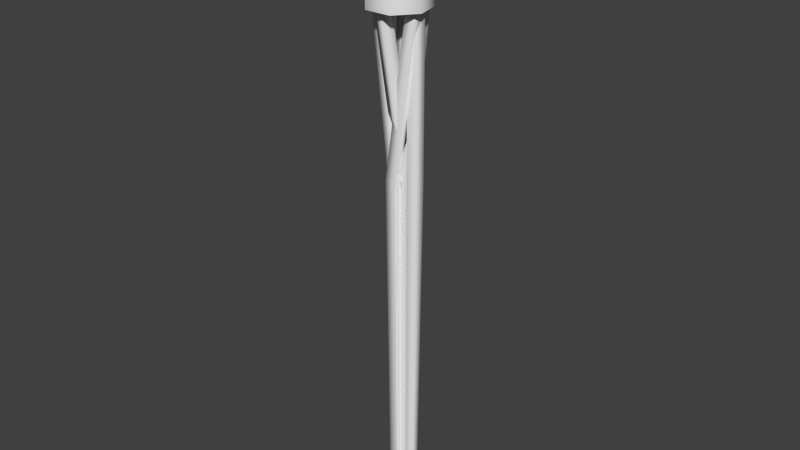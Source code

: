 # Source: tiki_torch.blend  (saved by Blender 2.70.0; exported with 4.5.12 LTS)
import bpy
from mathutils import Matrix  # noqa: F401  (used for matrix-valued properties, if any)

bpy.ops.wm.read_factory_settings(use_empty=True)
scene = bpy.context.scene
scene.name = 'Scene'

# ---- collections
col_collection_1 = bpy.data.collections.new('Collection 1'); scene.collection.children.link(col_collection_1)

# ---- world
world_world = bpy.data.worlds.new('World'); scene.world = world_world
world_world.color = (0.05088, 0.05088, 0.05088)
world_world.use_sun_shadow = False
world_world.sun_shadow_jitter_overblur = 0.0
world_world.cycles.sampling_method = 'MANUAL'
world_world.cycles.sample_map_resolution = 256

# ---- meshes
me_cylinder_003 = bpy.data.meshes.new('Cylinder.003')
me_cylinder_003.from_pydata([(0.0, 1.0, -1.0), (0.0, 1.0, 1.0), (0.7818, 0.6235, -1.0), (0.7818, 0.6235, 1.0), (0.9749, -0.2225, -1.0), (0.9749, -0.2225, 1.0), (0.4339, -0.901, -1.0), (0.4339, -0.901, 1.0), (-0.4339, -0.901, -1.0), (-0.4339, -0.901, 1.0), (-0.9749, -0.2225, -1.0), (-0.9749, -0.2225, 1.0), (-0.7818, 0.6235, -1.0), (-0.7818, 0.6235, 1.0), (-0.4765, -0.1387, 1.193), (0.3483, 0.04952, 1.193), (0.2561, 0.2406, 1.319), (0.4487, 0.1825, 1.319), (0.3906, -0.01016, 1.319), (0.198, 0.04796, 1.319), (0.4023, 0.3271, -4.562), (0.7396, 0.2253, -4.562), (0.6379, -0.112, -4.562), (0.3006, -0.01021, -4.562), (0.1656, 0.8673, 1.243), (0.3582, 0.8091, 1.243), (0.3005, 0.6176, 1.258), (0.1078, 0.6758, 1.258), (-0.07077, 0.3813, -4.655), (0.2665, 0.2795, -4.655), (0.1654, -0.05575, -4.628), (-0.1719, 0.04601, -4.628), (-0.2471, -0.4271, 1.292), (-0.05443, -0.4853, 1.292), (-0.112, -0.6761, 1.273), (-0.3046, -0.6179, 1.273), (-0.08233, 0.4715, -4.546), (0.255, 0.3698, -4.546), (0.1542, 0.03572, -4.579), (-0.1831, 0.1375, -4.579), (0.6113, -0.05513, 1.292), (0.6113, 0.1461, 1.292), (0.8106, 0.1461, 1.273), (0.8106, -0.05513, 1.273), (-0.3478, -0.1907, -4.546), (-0.3478, 0.1616, -4.546), (0.001076, 0.1616, -4.579), (0.001076, -0.1907, -4.579), (-0.7471, -0.03392, 1.243), (-0.7471, 0.1673, 1.243), (-0.5471, 0.1673, 1.258), (-0.5471, -0.03392, 1.258), (-0.2648, -0.1536, -4.655), (-0.2648, 0.1988, -4.655), (0.08541, 0.1988, -4.628), (0.08541, -0.1536, -4.628), (-0.1733, 0.2337, 1.319), (-0.1733, 0.4349, 1.319), (0.02788, 0.4349, 1.319), (0.02788, 0.2337, 1.319), (-0.3495, 0.315, -4.562), (-0.3495, 0.6673, -4.562), (0.002774, 0.6673, -4.562), (0.002774, 0.315, -4.562), (0.3382, -0.1907, -1.237), (0.3382, 0.1616, -1.237), (0.6871, 0.1616, -1.27), (0.6871, -0.1907, -1.27), (-0.8095, -0.1536, -1.334), (-0.8095, 0.1988, -1.334), (-0.4593, 0.1988, -1.308), (-0.4593, -0.1536, -1.308), (-0.2805, -0.1853, -1.237), (0.05682, -0.287, -1.237), (-0.04396, -0.6211, -1.27), (-0.3813, -0.5193, -1.27), (-0.3495, 0.315, -1.221), (-0.3495, 0.6673, -1.221), (0.002774, 0.6673, -1.221), (0.002774, 0.315, -1.221), (0.4023, 0.3271, -1.221), (0.7396, 0.2253, -1.221), (0.6379, -0.112, -1.221), (0.3006, -0.01021, -1.221), (0.08657, 0.9028, -1.334), (0.4239, 0.801, -1.334), (0.3227, 0.4657, -1.308), (-0.01458, 0.5675, -1.308), (0.3218, 0.2934, -12.32), (0.5865, 0.2135, -12.32), (0.5067, -0.05122, -12.32), (0.2419, 0.02866, -12.32), (0.2152, 0.2561, -12.39), (0.1358, -0.007084, -12.37), (-0.129, 0.07279, -12.37), (-0.05864, 0.4068, -12.3), (0.2061, 0.3269, -12.3), (0.127, 0.06471, -12.33), (-0.1377, 0.1446, -12.33), (-0.2671, -0.113, -12.3), (-0.2671, 0.1635, -12.3), (0.006827, 0.1635, -12.33), (0.006826, -0.113, -12.33), (-0.2018, -0.08386, -12.39), (-0.2018, 0.1927, -12.39), (0.07302, 0.1927, -12.37), (0.07302, -0.08386, -12.37), (-0.2684, 0.2839, -12.32), (-0.2684, 0.5605, -12.32), (0.008159, 0.5605, -12.32), (0.008159, 0.2839, -12.32)], [], [(0, 1, 3, 2), (2, 3, 5, 4), (4, 5, 7, 6), (6, 7, 9, 8), (8, 9, 11, 10), (12, 13, 1, 0), (10, 11, 13, 12), (14, 15, 1, 13), (9, 7, 15, 14), (80, 81, 21, 20), (81, 82, 22, 21), (82, 83, 23, 22), (84, 85, 29, 28), (85, 86, 30, 29), (87, 84, 28, 31), (73, 74, 38, 37), (74, 75, 39, 38), (75, 72, 36, 39), (64, 65, 45, 44), (65, 66, 46, 45), (66, 67, 47, 46), (67, 64, 44, 47), (68, 69, 53, 52), (69, 70, 54, 53), (70, 71, 55, 54), (71, 68, 52, 55), (76, 77, 61, 60), (77, 78, 62, 61), (78, 79, 63, 62), (79, 76, 60, 63), (40, 41, 65, 64), (41, 42, 66, 65), (42, 43, 67, 66), (43, 40, 64, 67), (48, 49, 69, 68), (49, 50, 70, 69), (50, 51, 71, 70), (51, 48, 68, 71), (32, 33, 73, 72), (33, 34, 74, 73), (34, 35, 75, 74), (35, 32, 72, 75), (56, 57, 77, 76), (57, 58, 78, 77), (58, 59, 79, 78), (59, 56, 76, 79), (16, 17, 81, 80), (17, 18, 82, 81), (18, 19, 83, 82), (19, 16, 80, 83), (24, 25, 85, 84), (25, 26, 86, 85), (26, 27, 87, 86), (27, 24, 84, 87), (61, 62, 109, 108), (54, 55, 106, 105), (47, 44, 99, 102), (52, 53, 104, 103), (45, 46, 101, 100), (22, 23, 91, 90), (29, 30, 93, 92), (36, 37, 96, 95), (20, 21, 89, 88), (62, 63, 110, 109), (55, 52, 103, 106), (60, 61, 108, 107), (39, 36, 95, 98), (30, 31, 94, 93), (37, 38, 97, 96), (44, 45, 100, 99), (21, 22, 90, 89), (63, 60, 107, 110)])
me_cylinder_003.polygons.foreach_set('use_smooth', [True] * 72)
_uv = me_cylinder_003.uv_layers.new(name='UVMap')
_uv.uv.foreach_set('vector', [0.7326, 0.586, 0.9707, 0.5692, 0.971, 0.6292, 0.7329, 0.6525, 0.7329, 0.6525, 0.971, 0.6292, 0.9713, 0.6977, 0.7331, 0.7115, 0.7331, 0.7115, 0.9713, 0.6977, 0.9716, 0.774, 0.7333, 0.7678, 0.7333, 0.7678, 0.9716, 0.774, 0.9719, 0.8455, 0.7336, 0.8255, 0.7336, 0.8255, 0.9719, 0.8455, 0.9722, 0.9077, 0.7339, 0.8892, 0.7322, 0.5105, 0.9705, 0.5127, 0.9707, 0.5692, 0.7326, 0.586, 0.7339, 0.8892, 0.9722, 0.9077, 0.9724, 0.9648, 0.7342, 0.9626, 0.8652, 0.3602, 0.8707, 0.4487, 0.7708, 0.4353, 0.7845, 0.3519, 0.9513, 0.341, 0.9792, 0.4296, 0.8707, 0.4487, 0.8652, 0.3602, 0.3733, 0.675, 0.3539, 0.675, 0.3547, 0.502, 0.374, 0.5021, 0.6714, 0.2323, 0.6907, 0.2323, 0.6907, 0.4053, 0.6714, 0.4053, 0.38, 0.2324, 0.3993, 0.2323, 0.4, 0.4053, 0.3806, 0.4053, 0.5885, 0.2344, 0.6079, 0.2341, 0.6055, 0.4056, 0.5862, 0.4059, 0.2361, 0.6737, 0.2168, 0.6742, 0.1964, 0.5011, 0.2157, 0.5006, 0.2563, 0.2338, 0.2755, 0.2342, 0.2553, 0.4074, 0.2361, 0.407, 0.1772, 0.2321, 0.1964, 0.2327, 0.1705, 0.4059, 0.1513, 0.4053, 0.5008, 0.2326, 0.5202, 0.2323, 0.517, 0.4036, 0.4977, 0.4038, 0.1513, 0.6742, 0.132, 0.6748, 0.1059, 0.5018, 0.1251, 0.5011, 0.409, 0.232, 0.4284, 0.2319, 0.4243, 0.4036, 0.405, 0.4038, 0.0412, 0.2323, 0.06043, 0.2329, 0.034, 0.4059, 0.01477, 0.4053, 0.4519, 0.6733, 0.4325, 0.6731, 0.4286, 0.5019, 0.4479, 0.5021, 0.1059, 0.6743, 0.08668, 0.6749, 0.06043, 0.5018, 0.07966, 0.5012, 0.6503, 0.6728, 0.631, 0.6725, 0.6292, 0.501, 0.6485, 0.5013, 0.3539, 0.6739, 0.3347, 0.6742, 0.3148, 0.501, 0.3341, 0.5006, 0.6098, 0.2338, 0.6292, 0.2335, 0.6272, 0.4056, 0.6079, 0.4058, 0.2955, 0.2337, 0.3148, 0.2341, 0.2948, 0.4072, 0.2755, 0.4068, 0.5617, 0.675, 0.5424, 0.6749, 0.5429, 0.502, 0.5622, 0.5021, 0.5202, 0.2325, 0.5395, 0.2325, 0.54, 0.4054, 0.5207, 0.4054, 0.4519, 0.2323, 0.4712, 0.2323, 0.4718, 0.4052, 0.4525, 0.4053, 0.6696, 0.6751, 0.6503, 0.6751, 0.6507, 0.5021, 0.67, 0.5022, 0.4175, 0.1008, 0.4286, 0.1008, 0.4284, 0.2319, 0.409, 0.232, 0.04776, 0.1008, 0.05875, 0.1011, 0.06043, 0.2329, 0.0412, 0.2323, 0.4508, 0.8049, 0.4397, 0.8048, 0.4325, 0.6731, 0.4519, 0.6733, 0.1029, 0.8061, 0.09188, 0.8064, 0.08668, 0.6749, 0.1059, 0.6743, 0.6412, 0.8062, 0.6301, 0.806, 0.631, 0.6725, 0.6503, 0.6728, 0.3425, 0.8069, 0.3315, 0.8071, 0.3347, 0.6742, 0.3539, 0.6739, 0.6104, 0.1009, 0.6214, 0.1008, 0.6292, 0.2335, 0.6098, 0.2338, 0.2937, 0.1008, 0.3047, 0.101, 0.3148, 0.2341, 0.2955, 0.2337, 0.4922, 0.8052, 0.4811, 0.8051, 0.4783, 0.674, 0.4977, 0.6742, 0.18, 0.1008, 0.191, 0.1011, 0.1964, 0.2327, 0.1772, 0.2321, 0.5023, 0.1009, 0.5133, 0.1008, 0.5202, 0.2323, 0.5008, 0.2326, 0.1472, 0.8059, 0.1362, 0.8063, 0.132, 0.6748, 0.1513, 0.6742, 0.5644, 0.8067, 0.5533, 0.8066, 0.5424, 0.6749, 0.5617, 0.675, 0.5313, 0.1008, 0.5424, 0.1008, 0.5395, 0.2325, 0.5202, 0.2325, 0.4639, 0.1008, 0.475, 0.1008, 0.4712, 0.2323, 0.4519, 0.2323, 0.6714, 0.8066, 0.6603, 0.8066, 0.6503, 0.6751, 0.6696, 0.6751, 0.38, 0.8066, 0.369, 0.8066, 0.3539, 0.675, 0.3733, 0.675, 0.6761, 0.1008, 0.6871, 0.1008, 0.6907, 0.2323, 0.6714, 0.2323, 0.3939, 0.1008, 0.405, 0.1008, 0.3993, 0.2323, 0.38, 0.2324, 0.6931, 0.1008, 0.7041, 0.1008, 0.7101, 0.2322, 0.6907, 0.2322, 0.5915, 0.1009, 0.6025, 0.1008, 0.6079, 0.2341, 0.5885, 0.2344, 0.2286, 0.807, 0.2176, 0.8072, 0.2168, 0.6742, 0.2361, 0.6737, 0.5823, 0.8063, 0.5712, 0.8062, 0.5669, 0.6733, 0.5862, 0.6735, 0.2557, 0.1008, 0.2667, 0.101, 0.2755, 0.2342, 0.2563, 0.2338, 0.5207, 0.4054, 0.54, 0.4054, 0.5424, 0.8066, 0.5272, 0.8066, 0.6079, 0.4058, 0.6272, 0.4056, 0.6292, 0.8062, 0.614, 0.8064, 0.07966, 0.5012, 0.06043, 0.5018, 0.09081, 0.1012, 0.1059, 0.1008, 0.6485, 0.5013, 0.6292, 0.501, 0.6351, 0.1008, 0.6503, 0.101, 0.01477, 0.4053, 0.034, 0.4059, 0.06043, 0.8063, 0.04534, 0.8058, 0.3806, 0.4053, 0.4, 0.4053, 0.405, 0.8066, 0.3898, 0.8067, 0.2157, 0.5006, 0.1964, 0.5011, 0.2209, 0.1011, 0.2361, 0.1008, 0.4943, 0.5024, 0.475, 0.5022, 0.4825, 0.1008, 0.4977, 0.1009, 0.374, 0.5021, 0.3547, 0.502, 0.3648, 0.1008, 0.38, 0.1008, 0.4525, 0.4053, 0.4718, 0.4052, 0.475, 0.8066, 0.4598, 0.8066, 0.2755, 0.4068, 0.2948, 0.4072, 0.3148, 0.8071, 0.2997, 0.8068, 0.5622, 0.5021, 0.5429, 0.502, 0.5492, 0.1008, 0.5644, 0.1008, 0.1251, 0.5011, 0.1059, 0.5018, 0.1362, 0.1013, 0.1513, 0.1008, 0.5837, 0.5015, 0.5644, 0.5013, 0.571, 0.1008, 0.5862, 0.1009, 0.1513, 0.4053, 0.1705, 0.4059, 0.1964, 0.8063, 0.1813, 0.8059, 0.405, 0.4038, 0.4243, 0.4036, 0.4286, 0.8051, 0.4134, 0.8052, 0.6714, 0.4053, 0.6907, 0.4053, 0.6885, 0.8066, 0.6733, 0.8066, 0.67, 0.5022, 0.6507, 0.5021, 0.6562, 0.1008, 0.6714, 0.1008])
me_cylinder_003.use_remesh_preserve_volume = False
me_cylinder_003.use_remesh_preserve_attributes = False
me_cylinder_003.use_mirror_vertex_groups = False
me_cylinder_003.update()

# ---- objects
ob_cylinder_000 = bpy.data.objects.new('Cylinder.000', me_cylinder_003)

# ---- transforms, parenting, visibility, modifiers, constraints
ob_cylinder_000.location = (0.1348, -0.2896, 8.583)
ob_cylinder_000.scale = (0.3575, 0.3575, 0.5299)
ob_cylinder_000.lineart.crease_threshold = 0.0

# ---- collection membership
col_collection_1.objects.link(ob_cylinder_000)

# ---- scene / render settings (as saved in the file)
scene.frame_start = 1; scene.frame_end = 250; scene.frame_set(1)
scene.render.engine = 'BLENDER_EEVEE_NEXT'
scene.render.resolution_percentage = 50
scene.render.dither_intensity = 0.0
scene.cycles.use_denoising = False
scene.cycles.samples = 10
scene.cycles.sampling_pattern = 'TABULATED_SOBOL'
scene.cycles.light_sampling_threshold = 0.0
scene.cycles.use_adaptive_sampling = False
scene.cycles.use_light_tree = False
scene.cycles.blur_glossy = 0.0
scene.cycles.volume_bounces = 1
scene.cycles.pixel_filter_type = 'GAUSSIAN'
scene.cycles.sample_clamp_indirect = 0.0
scene.view_settings.view_transform = 'Standard'
bpy.context.view_layer.update()

# ---- added for rendering (the .blend has no active camera and no usable light): camera, sun
cam_auto = bpy.data.cameras.new('AutoCamera')
cam_auto.lens = 50.0
cam_auto.sensor_width = 36.0
cam_auto.clip_end = 1000.0
ob_auto_camera = bpy.data.objects.new('AutoCamera', cam_auto)
scene.collection.objects.link(ob_auto_camera)
ob_auto_camera.location = (6.91597, -8.40923, 11.0753)
ob_auto_camera.rotation_euler = (1.09748, -7.21219e-08, 0.694738)
scene.camera = ob_auto_camera
light_auto_sun = bpy.data.lights.new('AutoSun', 'SUN')
light_auto_sun.energy = 3.0
light_auto_sun.angle = 0.0523599
ob_auto_sun = bpy.data.objects.new('AutoSun', light_auto_sun)
scene.collection.objects.link(ob_auto_sun)
ob_auto_sun.rotation_euler = (0.872665, 0.174533, 0.523599)
bpy.context.view_layer.update()
